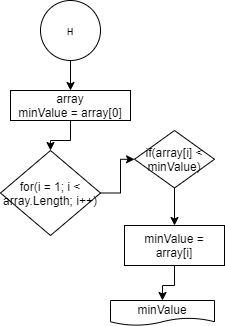

The diagram above was exported from draw.io. Its source (the exported page's mxGraphModel, read from the mxfile embedded in the PNG):
<mxGraphModel dx="609" dy="233" grid="1" gridSize="10" guides="1" tooltips="1" connect="1" arrows="1" fold="1" page="1" pageScale="1" pageWidth="827" pageHeight="1169" math="0" shadow="0">
  <root>
    <mxCell id="0" />
    <mxCell id="1" parent="0" />
    <mxCell id="o_kGTqCjiK5TgDuEybfI-204" value="" style="edgeStyle=orthogonalEdgeStyle;rounded=0;orthogonalLoop=1;jettySize=auto;html=1;" edge="1" parent="1" source="o_kGTqCjiK5TgDuEybfI-146" target="o_kGTqCjiK5TgDuEybfI-203">
      <mxGeometry relative="1" as="geometry" />
    </mxCell>
    <mxCell id="o_kGTqCjiK5TgDuEybfI-146" value="н" style="ellipse;whiteSpace=wrap;html=1;aspect=fixed;" vertex="1" parent="1">
      <mxGeometry x="280" y="320" width="60" height="60" as="geometry" />
    </mxCell>
    <mxCell id="o_kGTqCjiK5TgDuEybfI-206" value="" style="edgeStyle=orthogonalEdgeStyle;rounded=0;orthogonalLoop=1;jettySize=auto;html=1;" edge="1" parent="1" source="o_kGTqCjiK5TgDuEybfI-203" target="o_kGTqCjiK5TgDuEybfI-205">
      <mxGeometry relative="1" as="geometry" />
    </mxCell>
    <mxCell id="o_kGTqCjiK5TgDuEybfI-203" value="array&lt;br&gt;minValue = array[0]" style="whiteSpace=wrap;html=1;" vertex="1" parent="1">
      <mxGeometry x="250" y="410" width="120" height="30" as="geometry" />
    </mxCell>
    <mxCell id="o_kGTqCjiK5TgDuEybfI-208" value="" style="edgeStyle=orthogonalEdgeStyle;rounded=0;orthogonalLoop=1;jettySize=auto;html=1;" edge="1" parent="1" source="o_kGTqCjiK5TgDuEybfI-205" target="o_kGTqCjiK5TgDuEybfI-207">
      <mxGeometry relative="1" as="geometry" />
    </mxCell>
    <mxCell id="o_kGTqCjiK5TgDuEybfI-205" value="for(i = 1; i &amp;lt; array.Length; i++)" style="rhombus;whiteSpace=wrap;html=1;" vertex="1" parent="1">
      <mxGeometry x="240" y="470" width="100" height="85" as="geometry" />
    </mxCell>
    <mxCell id="o_kGTqCjiK5TgDuEybfI-210" value="" style="edgeStyle=orthogonalEdgeStyle;rounded=0;orthogonalLoop=1;jettySize=auto;html=1;" edge="1" parent="1" source="o_kGTqCjiK5TgDuEybfI-207" target="o_kGTqCjiK5TgDuEybfI-209">
      <mxGeometry relative="1" as="geometry" />
    </mxCell>
    <mxCell id="o_kGTqCjiK5TgDuEybfI-207" value="if(array[i] &amp;lt; minValue)" style="rhombus;whiteSpace=wrap;html=1;" vertex="1" parent="1">
      <mxGeometry x="374" y="450" width="80" height="57.5" as="geometry" />
    </mxCell>
    <mxCell id="o_kGTqCjiK5TgDuEybfI-213" value="" style="edgeStyle=orthogonalEdgeStyle;rounded=0;orthogonalLoop=1;jettySize=auto;html=1;" edge="1" parent="1" source="o_kGTqCjiK5TgDuEybfI-209" target="o_kGTqCjiK5TgDuEybfI-212">
      <mxGeometry relative="1" as="geometry" />
    </mxCell>
    <mxCell id="o_kGTqCjiK5TgDuEybfI-209" value="minValue = array[i]" style="whiteSpace=wrap;html=1;" vertex="1" parent="1">
      <mxGeometry x="364" y="545" width="100" height="40" as="geometry" />
    </mxCell>
    <mxCell id="o_kGTqCjiK5TgDuEybfI-212" value="minValue" style="shape=document;whiteSpace=wrap;html=1;boundedLbl=1;" vertex="1" parent="1">
      <mxGeometry x="350" y="620" width="104" height="25" as="geometry" />
    </mxCell>
  </root>
</mxGraphModel>